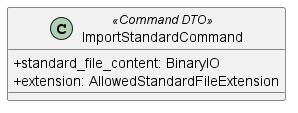

The diagram above was rendered by PlantUML. Its source (embedded in the PNG):
@startuml
skinparam classAttributeIconSize 0

class ImportStandardCommand <<Command DTO>> {
       + standard_file_content: BinaryIO
       + extension: AllowedStandardFileExtension
   }
@enduml